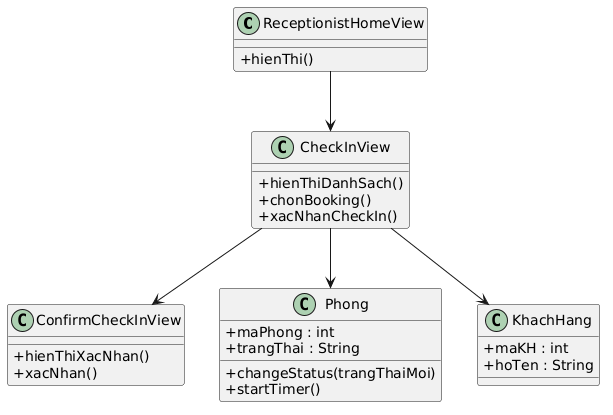

The diagram above was rendered by PlantUML. Its source (embedded in the PNG):
@startuml
skinparam classAttributeIconSize 0

class ReceptionistHomeView {
  +hienThi()
}

class CheckInView {
  +hienThiDanhSach()
  +chonBooking()
  +xacNhanCheckIn()
}

class ConfirmCheckInView {
  +hienThiXacNhan()
  +xacNhan()
}

class Phong {
  +maPhong : int
  +trangThai : String
  +changeStatus(trangThaiMoi)
  +startTimer()
}

class KhachHang {
  +maKH : int
  +hoTen : String
}

ReceptionistHomeView --> CheckInView
CheckInView --> ConfirmCheckInView
CheckInView --> Phong
CheckInView --> KhachHang
@enduml